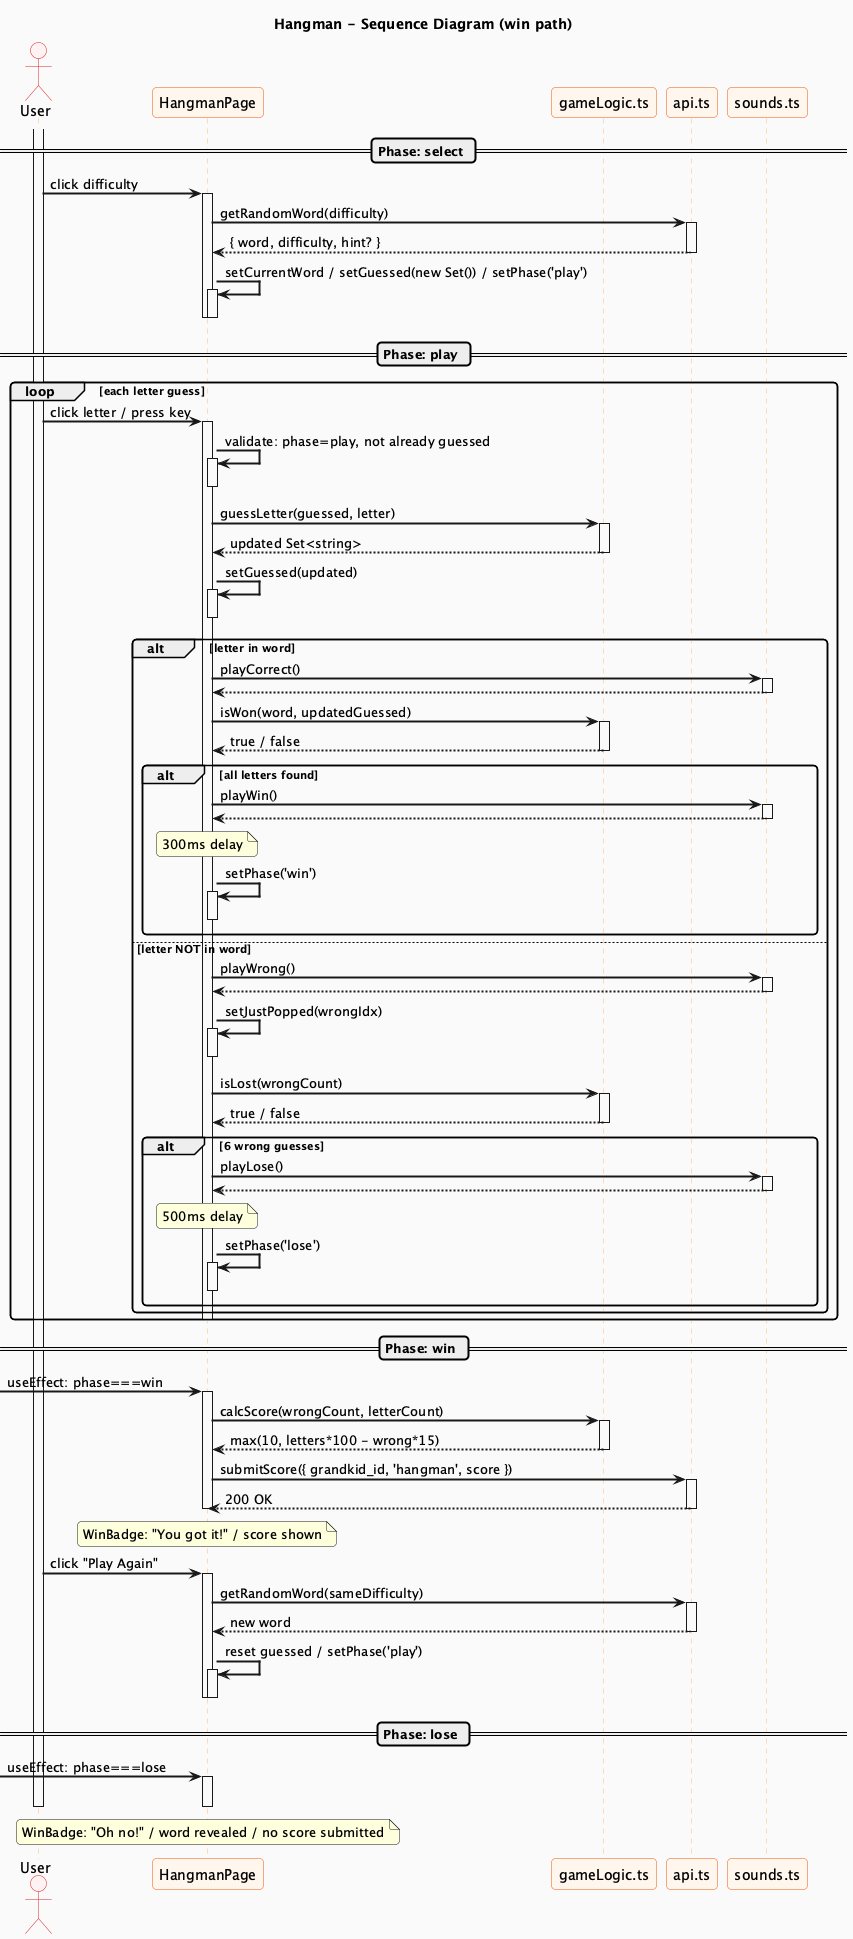

The diagram above was rendered by PlantUML. Its source (embedded in the PNG):
@startuml hangman-sequence
title Hangman - Sequence Diagram (win path)

skinparam backgroundColor #FAFAFA
skinparam sequenceArrowThickness 2
skinparam roundcorner 8
skinparam sequence {
  ParticipantBackgroundColor #FFF7ED
  ParticipantBorderColor #EA580C
  LifeLineBorderColor #FDBA74
  ActorBackgroundColor #FEF2F2
  ActorBorderColor #DC2626
}

actor User
participant "HangmanPage" as Page
participant "gameLogic.ts" as Logic
participant "api.ts" as API
participant "sounds.ts" as Audio

activate User

== Phase: select ==

User -> Page : click difficulty
activate Page
  Page -> API : getRandomWord(difficulty)
  activate API
  return { word, difficulty, hint? }

  Page -> Page : setCurrentWord / setGuessed(new Set()) / setPhase('play')
  activate Page
  deactivate Page
deactivate Page

== Phase: play ==

loop each letter guess

  User -> Page : click letter / press key
  activate Page
    Page -> Page : validate: phase=play, not already guessed
    activate Page
    deactivate Page

    Page -> Logic : guessLetter(guessed, letter)
    activate Logic
    return updated Set<string>

    Page -> Page : setGuessed(updated)
    activate Page
    deactivate Page

    alt letter in word
      Page -> Audio : playCorrect()
      activate Audio
      return

      Page -> Logic : isWon(word, updatedGuessed)
      activate Logic
      return true / false

      alt all letters found
        Page -> Audio : playWin()
        activate Audio
        return

        note over Page : 300ms delay
        Page -> Page : setPhase('win')
        activate Page
        deactivate Page
      end

    else letter NOT in word
      Page -> Audio : playWrong()
      activate Audio
      return

      Page -> Page : setJustPopped(wrongIdx)
      activate Page
      deactivate Page

      Page -> Logic : isLost(wrongCount)
      activate Logic
      return true / false

      alt 6 wrong guesses
        Page -> Audio : playLose()
        activate Audio
        return

        note over Page : 500ms delay
        Page -> Page : setPhase('lose')
        activate Page
        deactivate Page
      end
    end
  deactivate Page

end

== Phase: win ==

[-> Page : useEffect: phase===win
activate Page
  Page -> Logic : calcScore(wrongCount, letterCount)
  activate Logic
  return max(10, letters*100 - wrong*15)

  Page -> API : submitScore({ grandkid_id, 'hangman', score })
  activate API
  return 200 OK
deactivate Page

note over Page : WinBadge: "You got it!" / score shown

User -> Page : click "Play Again"
activate Page
  Page -> API : getRandomWord(sameDifficulty)
  activate API
  return new word

  Page -> Page : reset guessed / setPhase('play')
  activate Page
  deactivate Page
deactivate Page

== Phase: lose ==

[-> Page : useEffect: phase===lose
activate Page
deactivate Page

note over Page : WinBadge: "Oh no!" / word revealed / no score submitted

deactivate User

@enduml